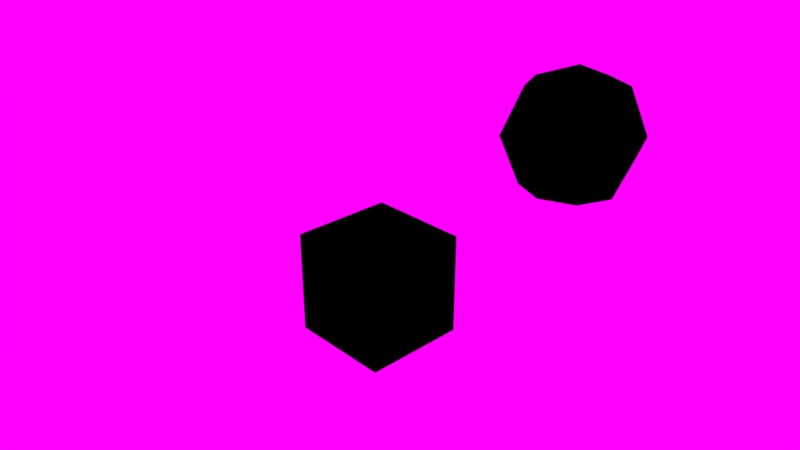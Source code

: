 # Source: 02_node_hierarchy.blend  (saved by Blender 2.78.0; exported with 4.5.12 LTS)
import bpy
from mathutils import Matrix  # noqa: F401  (used for matrix-valued properties, if any)

bpy.ops.wm.read_factory_settings(use_empty=True)
scene = bpy.context.scene
scene.name = 'Scene'

# ---- collections
col_collection_1 = bpy.data.collections.new('Collection 1'); scene.collection.children.link(col_collection_1)

# ---- images (referenced by path relative to the original .blend; pixels are not part of the script)
import os
ASSET_DIR = os.environ.get("B2B_ASSET_DIR", "")  # directory of the original .blend (textures are referenced by path, not embedded)
HERE = os.path.dirname(os.path.abspath(__file__))  # packed textures are extracted next to this script under _unpacked/

def load_image(name, relpath, width, height, colorspace="sRGB"):
    """Load a texture the original file referenced (path relative to the .blend, or extracted next to this script)."""
    p = next((c for c in (os.path.join(HERE, relpath), os.path.join(ASSET_DIR, relpath)) if relpath and os.path.exists(c)), "")
    if p:
        img = bpy.data.images.load(p, check_existing=True)
        img.name = name
    else:  # same state as the original file: an image datablock whose file is absent (Cycles renders it pink)
        img = bpy.data.images.new(name, width, height)
        img.source = "FILE"
        img.filepath = "//" + (relpath or name)
    img.colorspace_settings.name = colorspace
    return img
img_field_hdr = load_image('field.hdr', 'field.hdr', 1024, 1024, 'Linear Rec.709')

# ---- materials (node trees are filled in below, after node groups)
mat_shared_material = bpy.data.materials.new('Shared_Material')
mat_shared_material.alpha_threshold = 0.0
mat_shared_material.roughness = 0.5
mat_shared_material.line_color = (0.0, 0.0, 0.0, 1.0)

# ---- node groups
ng_gltf_metallic_roughness = bpy.data.node_groups.new('glTF Metallic Roughness', 'ShaderNodeTree')
_N = ng_gltf_metallic_roughness.nodes; _L = ng_gltf_metallic_roughness.links

# ---- material node trees
mat_shared_material.use_nodes = True; mat_shared_material.node_tree.nodes.clear()
_N = mat_shared_material.node_tree.nodes; _L = mat_shared_material.node_tree.links
n0 = _N.new('ShaderNodeOutputMaterial'); n0.name = 'Material Output'; n0.location = (300, 300)
n1 = _N.new('ShaderNodeGroup'); n1.name = 'Group.001'; n1.location = (-96, 480)
n1.node_tree = ng_gltf_metallic_roughness
n1.inputs[0].default_value = (1.0, 1.0, 1.0, 1.0)
n1.inputs[1].default_value = (1.0, 1.0, 1.0, 1.0)
n1.inputs[2].default_value = (0.5, 0.5, 1.0, 1.0)
n1.inputs[3].default_value = 1.0
n1.inputs[4].default_value = (1.0, 1.0, 1.0, 1.0)
n1.inputs[5].default_value = 1.0
n1.inputs[6].default_value = 1.0
n1.inputs[7].default_value = (1.0, 1.0, 1.0, 1.0)
n1.inputs[8].default_value = 1.0
n1.inputs[9].default_value = (1.0, 1.0, 1.0, 1.0)
n1.inputs[10].default_value = (0.0, 0.0, 0.0, 1.0)
n1.inputs[11].default_value = 1.0
n1.inputs[12].default_value = 0.5
n1.inputs[13].default_value = 0.0
n1.inputs[14].default_value = 0.0
n1.inputs[15].default_value = 0.0
_L.new(n1.outputs[0], n0.inputs[0])
n0.is_active_output = True

# ---- world
world_world = bpy.data.worlds.new('World'); scene.world = world_world
world_world.use_nodes = True; world_world.node_tree.nodes.clear()
_N = world_world.node_tree.nodes; _L = world_world.node_tree.links
n0 = _N.new('ShaderNodeOutputWorld'); n0.name = 'World Output'; n0.location = (300, 300)
n1 = _N.new('ShaderNodeBackground'); n1.name = 'Background'; n1.location = (10, 300)
n2 = _N.new('ShaderNodeTexEnvironment'); n2.name = 'Environment Texture'; n2.location = (-180, 300)
n2.width = 140
n2.image = img_field_hdr
_L.new(n1.outputs[0], n0.inputs[0])
_L.new(n2.outputs[0], n1.inputs[0])
n0.is_active_output = True
world_world.color = (0.05088, 0.05088, 0.05088)
world_world.use_sun_shadow = False
world_world.sun_shadow_jitter_overblur = 0.0
world_world.cycles.sampling_method = 'MANUAL'

# ---- cameras
cam_camera = bpy.data.cameras.new('Camera')
cam_camera.clip_end = 100.0
cam_camera.lens = 35.0
cam_camera.sensor_width = 32.0
cam_camera.sensor_height = 18.0
cam_camera.ortho_scale = 7.314
cam_camera.dof.focus_distance = 0.0

# ---- meshes
me_cube = bpy.data.meshes.new('Cube')
me_cube.from_pydata([(-1.0, -1.0, -1.0), (-1.0, -1.0, 1.0), (-1.0, 1.0, -1.0), (-1.0, 1.0, 1.0), (1.0, -1.0, -1.0), (1.0, -1.0, 1.0), (1.0, 1.0, -1.0), (1.0, 1.0, 1.0)], [], [(0, 1, 3, 2), (2, 3, 7, 6), (6, 7, 5, 4), (4, 5, 1, 0), (2, 6, 4, 0), (7, 3, 1, 5)])
_uv = me_cube.uv_layers.new(name='UVMap')
_uv.uv.foreach_set('vector', [0.0, 0.0, 0.0, 1.0, 1.0, 1.0, 1.0, 0.0, 0.0, 0.0, 0.0, 1.0, 1.0, 1.0, 1.0, 0.0, 0.0, 0.0, 0.0, 1.0, -1.0, 1.0, -1.0, 0.0, 0.0, 0.0, 0.0, 1.0, -1.0, 1.0, -1.0, 0.0, 0.0, 0.0, 1.0, 0.0, 1.0, -1.0, 0.0, -1.0, 0.0, 0.0, -1.0, 0.0, -1.0, -1.0, 0.0, -1.0])
me_cube.materials.append(mat_shared_material)
me_cube.use_remesh_preserve_volume = False
me_cube.use_remesh_preserve_attributes = False
me_cube.use_mirror_vertex_groups = False
me_cube.update()
me_flat_sphere = bpy.data.meshes.new('Flat_Sphere')
me_flat_sphere.from_pydata([(0.5, 0.5, 0.7071), (0.7071, 0.7071, -4.371e-08), (0.5, 0.5, -0.7071), (0.7071, -8.521e-08, 0.7071), (1.0, -5.541e-08, -4.371e-08), (0.7071, -8.521e-08, -0.7071), (0.5, -0.5, 0.7071), (0.7071, -0.7071, -4.371e-08), (0.5, -0.5, -0.7071), (3.201e-08, -0.7071, 0.7071), (2.213e-09, -1.0, -4.371e-08), (3.201e-08, -0.7071, -0.7071), (-6.182e-08, -1.492e-07, 1.0), (-0.5, -0.5, 0.7071), (-0.7071, -0.7071, -4.371e-08), (-0.5, -0.5, -0.7071), (-0.7071, -8.521e-08, 0.7071), (-1.0, -5.541e-08, -4.371e-08), (-0.7071, -8.521e-08, -0.7071), (0.0, -8.742e-08, -1.0), (-0.5, 0.5, 0.7071), (-0.7071, 0.7071, -4.371e-08), (-0.5, 0.5, -0.7071), (2.213e-09, 0.7071, 0.7071), (2.213e-09, 1.0, -4.371e-08), (2.213e-09, 0.7071, -0.7071)], [], [(19, 25, 2), (24, 23, 0, 1), (25, 24, 1, 2), (23, 12, 0), (2, 1, 4, 5), (0, 12, 3), (19, 2, 5), (1, 0, 3, 4), (4, 3, 6, 7), (5, 4, 7, 8), (3, 12, 6), (19, 5, 8), (19, 8, 11), (7, 6, 9, 10), (8, 7, 10, 11), (6, 12, 9), (19, 11, 15), (10, 9, 13, 14), (11, 10, 14, 15), (9, 12, 13), (19, 15, 18), (14, 13, 16, 17), (15, 14, 17, 18), (13, 12, 16), (19, 18, 22), (17, 16, 20, 21), (18, 17, 21, 22), (16, 12, 20), (20, 12, 23), (19, 22, 25), (21, 20, 23, 24), (22, 21, 24, 25)])
_uv = me_flat_sphere.uv_layers.new(name='UVMap')
_uv.uv.foreach_set('vector', [1.0, 0.1469, 0.9042, 0.363, 0.8132, 0.2779, 0.8616, 0.5988, 0.7863, 0.8229, 0.6798, 0.7144, 0.7458, 0.4958, 0.9042, 0.363, 0.8616, 0.5988, 0.7458, 0.4958, 0.8132, 0.2779, 0.7863, 0.8229, 0.5, 0.8531, 0.6798, 0.7144, 0.8132, 0.2779, 0.7458, 0.4958, 0.6291, 0.395, 0.7035, 0.1691, 0.6798, 0.7144, 0.5, 0.8531, 0.5889, 0.6324, 1.0, 0.1469, 0.8132, 0.2779, 0.7035, 0.1691, 0.7458, 0.4958, 0.6798, 0.7144, 0.5889, 0.6324, 0.6291, 0.395, 0.6291, 0.395, 0.5889, 0.6324, 0.4965, 0.6032, 0.4948, 0.3532, 0.7035, 0.1691, 0.6291, 0.395, 0.4948, 0.3532, 0.4896, 0.1032, 0.5889, 0.6324, 0.5, 0.8531, 0.4965, 0.6032, 1.0, 0.1469, 0.7035, 0.1691, 0.4896, 0.1032, 8.941e-08, 0.1469, 0.4896, 0.1032, 0.2863, 0.1771, 0.4948, 0.3532, 0.4965, 0.6032, 0.4042, 0.637, 0.3616, 0.4012, 0.4896, 0.1032, 0.4948, 0.3532, 0.3616, 0.4012, 0.2863, 0.1771, 0.4965, 0.6032, 0.5, 0.8531, 0.4042, 0.637, 8.941e-08, 0.1469, 0.2863, 0.1771, 0.1798, 0.2856, 0.3616, 0.4012, 0.4042, 0.637, 0.3132, 0.7221, 0.2458, 0.5042, 0.2863, 0.1771, 0.3616, 0.4012, 0.2458, 0.5042, 0.1798, 0.2856, 0.4042, 0.637, 0.5, 0.8531, 0.3132, 0.7221, 8.941e-08, 0.1469, 0.1798, 0.2856, 0.08895, 0.3676, 0.2458, 0.5042, 0.3132, 0.7221, 0.2035, 0.8309, 0.1291, 0.605, 0.1798, 0.2856, 0.2458, 0.5042, 0.1291, 0.605, 0.08895, 0.3676, 0.3132, 0.7221, 0.5, 0.8531, 0.2035, 0.8309, 1.0, 0.1469, 1.089, 0.3676, 0.9965, 0.3968, 1.129, 0.605, 1.204, 0.8309, 0.9896, 0.8968, 0.9948, 0.6468, 1.089, 0.3676, 1.129, 0.605, 0.9948, 0.6468, 0.9965, 0.3968, 1.204, 0.8309, 0.5, 0.8531, 0.9896, 0.8968, 0.9896, 0.8968, 0.5, 0.8531, 0.7863, 0.8229, 1.0, 0.1469, 0.9965, 0.3968, 0.9042, 0.363, 0.9948, 0.6468, 0.9896, 0.8968, 0.7863, 0.8229, 0.8616, 0.5988, 0.9965, 0.3968, 0.9948, 0.6468, 0.8616, 0.5988, 0.9042, 0.363])
me_flat_sphere.materials.append(mat_shared_material)
me_flat_sphere.use_remesh_preserve_volume = False
me_flat_sphere.use_remesh_preserve_attributes = False
me_flat_sphere.use_mirror_vertex_groups = False
me_flat_sphere.update()

# ---- objects
ob_cube = bpy.data.objects.new('Cube', me_cube)
ob_flat_sphere = bpy.data.objects.new('Flat_Sphere', me_flat_sphere)
ob_camera = bpy.data.objects.new('Camera', cam_camera)

# ---- transforms, parenting, visibility, modifiers, constraints
ob_cube.location = (0.0, 0.0, 0.0)
ob_cube.lineart.crease_threshold = 0.0
ob_flat_sphere.parent = ob_cube
ob_flat_sphere.location = (4.0, 0.0, 4.0)
ob_flat_sphere.lineart.crease_threshold = 0.0
ob_camera.location = (10.5, -9.354, 8.204)
ob_camera.rotation_euler = (1.109, 0.0, 0.8149)
ob_camera.lock_rotations_4d = False
ob_camera.empty_display_type = 'ARROWS'
ob_camera.color = (0.0, 0.0, 0.0, 0.0)
ob_camera.display_type = 'WIRE'
ob_camera.lineart.crease_threshold = 0.0

# ---- collection membership
col_collection_1.objects.link(ob_cube)
col_collection_1.objects.link(ob_flat_sphere)
col_collection_1.objects.link(ob_camera)

# ---- scene / render settings (as saved in the file)
scene.camera = ob_camera
scene.frame_start = 1; scene.frame_end = 250; scene.frame_set(1)
scene.render.engine = 'CYCLES'
scene.render.resolution_percentage = 50
scene.render.dither_intensity = 0.0
scene.cycles.use_denoising = False
scene.cycles.samples = 128
scene.cycles.sampling_pattern = 'TABULATED_SOBOL'
scene.cycles.light_sampling_threshold = 0.0
scene.cycles.use_adaptive_sampling = False
scene.cycles.use_light_tree = False
scene.cycles.blur_glossy = 0.0
scene.cycles.sample_clamp_indirect = 0.0
scene.view_settings.view_transform = 'Standard'
bpy.context.view_layer.update()

# ---- added for rendering (the .blend has no usable light): sun
light_auto_sun = bpy.data.lights.new('AutoSun', 'SUN')
light_auto_sun.energy = 3.0
light_auto_sun.angle = 0.0523599
ob_auto_sun = bpy.data.objects.new('AutoSun', light_auto_sun)
scene.collection.objects.link(ob_auto_sun)
ob_auto_sun.rotation_euler = (0.872665, 0.174533, 0.523599)
bpy.context.view_layer.update()

